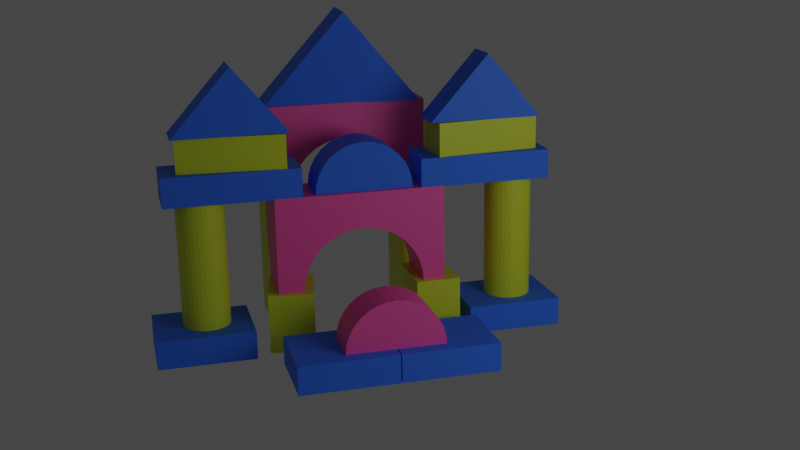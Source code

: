 # Source: 191524026_blender_gapura.blend  (saved by Blender 2.93.20; exported with 4.5.12 LTS)
import bpy
from mathutils import Matrix  # noqa: F401  (used for matrix-valued properties, if any)

bpy.ops.wm.read_factory_settings(use_empty=True)
scene = bpy.context.scene
scene.name = 'Scene'

# ---- collections
col_collection = bpy.data.collections.new('Collection'); scene.collection.children.link(col_collection)

# ---- materials (node trees are filled in below, after node groups)
mat_pinkies = bpy.data.materials.new('Pinkies')
mat_pinkies.use_transparent_shadow = False
mat_light_blue = bpy.data.materials.new('Light Blue')
mat_light_blue.use_transparent_shadow = False
mat_yellows = bpy.data.materials.new('Yellows')
mat_yellows.use_transparent_shadow = False
mat_pinkies_001 = bpy.data.materials.new('Pinkies.001')
mat_pinkies_001.use_transparent_shadow = False
mat_light_blue_001 = bpy.data.materials.new('Light Blue.001')
mat_light_blue_001.use_transparent_shadow = False
mat_light_blue_002 = bpy.data.materials.new('Light Blue.002')
mat_light_blue_002.use_transparent_shadow = False

# ---- material node trees
mat_pinkies.use_nodes = True; mat_pinkies.node_tree.nodes.clear()
_N = mat_pinkies.node_tree.nodes; _L = mat_pinkies.node_tree.links
n0 = _N.new('ShaderNodeBsdfPrincipled'); n0.name = 'Principled BSDF'; n0.location = (10, 300)
n0.distribution = 'GGX'
n0.subsurface_method = 'BURLEY'
n0.inputs[0].default_value = (1.0, 0.1064, 0.4402, 1.0)
n0.inputs[3].default_value = 1.45
n0.inputs[27].default_value = (0.0, 0.0, 0.0, 1.0)
n0.inputs[28].default_value = 1.0
n1 = _N.new('ShaderNodeOutputMaterial'); n1.name = 'Material Output'; n1.location = (300, 300)
_L.new(n0.outputs[0], n1.inputs[0])
n1.is_active_output = True
mat_light_blue.use_nodes = True; mat_light_blue.node_tree.nodes.clear()
_N = mat_light_blue.node_tree.nodes; _L = mat_light_blue.node_tree.links
n0 = _N.new('ShaderNodeBsdfPrincipled'); n0.name = 'Principled BSDF'; n0.location = (10, 300)
n0.distribution = 'GGX'
n0.subsurface_method = 'BURLEY'
n0.inputs[0].default_value = (0.03451, 0.192, 1.0, 1.0)
n0.inputs[2].default_value = 0.7279
n0.inputs[3].default_value = 1.45
n0.inputs[19].default_value = 0.06801
n0.inputs[20].default_value = 0.1844
n0.inputs[27].default_value = (0.0, 0.0, 0.0, 1.0)
n0.inputs[28].default_value = 1.0
n1 = _N.new('ShaderNodeOutputMaterial'); n1.name = 'Material Output'; n1.location = (300, 300)
_L.new(n0.outputs[0], n1.inputs[0])
n1.is_active_output = True
mat_yellows.use_nodes = True; mat_yellows.node_tree.nodes.clear()
_N = mat_yellows.node_tree.nodes; _L = mat_yellows.node_tree.links
n0 = _N.new('ShaderNodeBsdfPrincipled'); n0.name = 'Principled BSDF'; n0.location = (10, 300)
n0.distribution = 'GGX'
n0.subsurface_method = 'BURLEY'
n0.inputs[0].default_value = (0.6821, 0.8, 0.02927, 1.0)
n0.inputs[3].default_value = 1.45
n0.inputs[27].default_value = (0.0, 0.0, 0.0, 1.0)
n0.inputs[28].default_value = 1.0
n1 = _N.new('ShaderNodeOutputMaterial'); n1.name = 'Material Output'; n1.location = (300, 300)
_L.new(n0.outputs[0], n1.inputs[0])
n1.is_active_output = True
mat_pinkies_001.use_nodes = True; mat_pinkies_001.node_tree.nodes.clear()
_N = mat_pinkies_001.node_tree.nodes; _L = mat_pinkies_001.node_tree.links
n0 = _N.new('ShaderNodeBsdfPrincipled'); n0.name = 'Principled BSDF'; n0.location = (10, 300)
n0.distribution = 'GGX'
n0.subsurface_method = 'BURLEY'
n0.inputs[0].default_value = (1.0, 0.1064, 0.4402, 1.0)
n0.inputs[3].default_value = 1.45
n0.inputs[27].default_value = (0.0, 0.0, 0.0, 1.0)
n0.inputs[28].default_value = 1.0
n1 = _N.new('ShaderNodeOutputMaterial'); n1.name = 'Material Output'; n1.location = (300, 300)
_L.new(n0.outputs[0], n1.inputs[0])
n1.is_active_output = True
mat_light_blue_001.use_nodes = True; mat_light_blue_001.node_tree.nodes.clear()
_N = mat_light_blue_001.node_tree.nodes; _L = mat_light_blue_001.node_tree.links
n0 = _N.new('ShaderNodeBsdfPrincipled'); n0.name = 'Principled BSDF'; n0.location = (10, 300)
n0.distribution = 'GGX'
n0.subsurface_method = 'BURLEY'
n0.inputs[0].default_value = (0.03451, 0.192, 1.0, 1.0)
n0.inputs[2].default_value = 0.7279
n0.inputs[3].default_value = 1.45
n0.inputs[19].default_value = 0.06801
n0.inputs[20].default_value = 0.1844
n0.inputs[27].default_value = (0.0, 0.0, 0.0, 1.0)
n0.inputs[28].default_value = 1.0
n1 = _N.new('ShaderNodeOutputMaterial'); n1.name = 'Material Output'; n1.location = (300, 300)
_L.new(n0.outputs[0], n1.inputs[0])
n1.is_active_output = True
mat_light_blue_002.use_nodes = True; mat_light_blue_002.node_tree.nodes.clear()
_N = mat_light_blue_002.node_tree.nodes; _L = mat_light_blue_002.node_tree.links
n0 = _N.new('ShaderNodeBsdfPrincipled'); n0.name = 'Principled BSDF'; n0.location = (10, 300)
n0.distribution = 'GGX'
n0.subsurface_method = 'BURLEY'
n0.inputs[0].default_value = (0.03451, 0.192, 1.0, 1.0)
n0.inputs[2].default_value = 0.7279
n0.inputs[3].default_value = 1.45
n0.inputs[19].default_value = 0.06801
n0.inputs[20].default_value = 0.1844
n0.inputs[27].default_value = (0.0, 0.0, 0.0, 1.0)
n0.inputs[28].default_value = 1.0
n1 = _N.new('ShaderNodeOutputMaterial'); n1.name = 'Material Output'; n1.location = (300, 300)
_L.new(n0.outputs[0], n1.inputs[0])
n1.is_active_output = True

# ---- world
world_world = bpy.data.worlds.new('World'); scene.world = world_world
world_world.use_nodes = True; world_world.node_tree.nodes.clear()
_N = world_world.node_tree.nodes; _L = world_world.node_tree.links
n0 = _N.new('ShaderNodeOutputWorld'); n0.name = 'World Output'; n0.location = (300, 300)
n1 = _N.new('ShaderNodeBackground'); n1.name = 'Background'; n1.location = (10, 300)
n1.inputs[0].default_value = (0.05088, 0.05088, 0.05088, 1.0)
_L.new(n1.outputs[0], n0.inputs[0])
n0.is_active_output = True
world_world.color = (0.05088, 0.05088, 0.05088)
world_world.use_sun_shadow = False
world_world.sun_shadow_jitter_overblur = 0.0

# ---- cameras
cam_camera = bpy.data.cameras.new('Camera')
cam_camera.clip_end = 100.0
cam_camera.lens = 50.0
cam_camera.ortho_scale = 7.314

# ---- lights
light_light = bpy.data.lights.new('Light', 'POINT')
light_light.transmission_factor = 0.0
light_light.energy = 1000.0
light_light.shadow_soft_size = 3.71
light_light.shadow_maximum_resolution = 0.006
light_light.use_absolute_resolution = True

# ---- meshes
me_cube_008 = bpy.data.meshes.new('Cube.008')
me_cube_008.from_pydata([(-0.646, -2.016, -1.155), (-0.646, -2.016, 1.155), (-0.646, 2.016, -1.155), (-0.646, 2.016, 1.155), (0.646, -2.016, -1.155), (0.646, -2.016, 1.155), (0.646, 2.016, -1.155), (0.646, 2.016, 1.155), (-0.646, -1.301, -0.6006), (-0.646, -0.9851, -0.1285), (-0.646, -1.166, -0.349), (-0.646, -0.5129, 0.1871), (-0.646, 0.04412, 0.2979), (-0.646, 0.3281, 0.2699), (-0.646, -0.2398, 0.2699), (-0.646, -0.7645, 0.05256), (-0.646, -1.383, -0.8737), (-0.646, -1.411, -1.155), (-0.646, 0.8527, 0.05256), (-0.646, 0.6011, 0.1871), (-0.646, 1.254, -0.349), (-0.646, 1.472, -0.8737), (-0.646, 1.499, -1.155), (-0.646, 1.389, -0.6006), (-0.646, 1.073, -0.1285), (0.646, -0.2398, 0.2699), (0.646, 0.3281, 0.2699), (0.646, 0.04412, 0.2979), (0.646, 1.073, -0.1285), (0.646, 0.8527, 0.05256), (0.646, 1.389, -0.6006), (0.646, 1.254, -0.349), (0.646, 0.6011, 0.1871), (0.646, -1.411, -1.155), (0.646, -1.383, -0.8737), (0.646, -1.301, -0.6006), (0.646, -1.166, -0.349), (0.646, -0.9851, -0.1285), (0.646, -0.5129, 0.1871), (0.646, -0.7645, 0.05256), (0.646, 1.499, -1.155), (0.646, 1.472, -0.8737)], [], [(0, 1, 3, 2, 22, 21, 23, 20, 24, 18, 19, 13, 12, 14, 11, 15, 9, 10, 8, 16, 17), (2, 3, 7, 6), (40, 6, 7, 5, 4, 33, 34, 35, 36, 37, 39, 38, 25, 27, 26, 32, 29, 28, 31, 30, 41), (4, 5, 1, 0), (4, 0, 17, 33), (22, 2, 6, 40), (7, 3, 1, 5), (40, 41, 21, 22), (23, 21, 41, 30), (20, 23, 30, 31), (24, 20, 31, 28), (24, 28, 29, 18), (18, 29, 32, 19), (19, 32, 26, 13), (13, 26, 27, 12), (12, 27, 25, 14), (11, 14, 25, 38), (11, 38, 39, 15), (15, 39, 37, 9), (9, 37, 36, 10), (10, 36, 35, 8), (8, 35, 34, 16), (17, 16, 34, 33)])
_uv = me_cube_008.uv_layers.new(name='UVMap')
_uv.uv.foreach_set('vector', [0.375, 0.0, 0.625, 0.0, 0.625, 0.25, 0.375, 0.25, 0.375, 0.218, 0.4054, 0.2163, 0.435, 0.2111, 0.4622, 0.2028, 0.4861, 0.1916, 0.5057, 0.1779, 0.5202, 0.1623, 0.5292, 0.1453, 0.5322, 0.1277, 0.5292, 0.1101, 0.5202, 0.0932, 0.5057, 0.07759, 0.4861, 0.06392, 0.4622, 0.05269, 0.435, 0.04435, 0.4054, 0.03922, 0.375, 0.0375, 0.375, 0.25, 0.625, 0.25, 0.625, 0.5, 0.375, 0.5, 0.375, 0.532, 0.375, 0.5, 0.625, 0.5, 0.625, 0.75, 0.375, 0.75, 0.375, 0.7125, 0.4054, 0.7108, 0.435, 0.7056, 0.4622, 0.6973, 0.4861, 0.6861, 0.5057, 0.6724, 0.5202, 0.6568, 0.5292, 0.6399, 0.5322, 0.6223, 0.5292, 0.6047, 0.5202, 0.5877, 0.5057, 0.5721, 0.4861, 0.5584, 0.4622, 0.5472, 0.435, 0.5389, 0.4054, 0.5337, 0.375, 0.75, 0.625, 0.75, 0.625, 1.0, 0.375, 1.0, 0.375, 0.75, 0.125, 0.75, 0.125, 0.7125, 0.375, 0.7125, 0.125, 0.532, 0.125, 0.5, 0.375, 0.5, 0.375, 0.532, 0.625, 0.5, 0.875, 0.5, 0.875, 0.75, 0.625, 0.75, 0.7497, 0.5482, 0.7188, 0.5482, 0.7188, 0.5935, 0.7497, 0.5935, 0.6875, 0.5935, 0.7188, 0.5935, 0.7188, 0.5482, 0.6875, 0.5482, 0.6562, 0.5935, 0.6875, 0.5935, 0.6875, 0.5482, 0.6562, 0.5482, 0.625, 0.5935, 0.6562, 0.5935, 0.6562, 0.5482, 0.625, 0.5482, 0.625, 0.5935, 0.625, 0.5482, 0.5938, 0.5482, 0.5938, 0.5935, 0.5938, 0.5935, 0.5938, 0.5482, 0.5625, 0.5482, 0.5625, 0.5935, 0.5625, 0.5935, 0.5625, 0.5482, 0.5312, 0.5482, 0.5312, 0.5935, 0.5312, 0.5935, 0.5312, 0.5482, 0.5, 0.5482, 0.5, 0.5935, 0.5, 0.5935, 0.5, 0.5482, 0.4688, 0.5482, 0.4688, 0.5935, 0.4375, 0.5935, 0.4687, 0.5935, 0.4688, 0.5482, 0.4375, 0.5482, 0.4375, 0.5935, 0.4375, 0.5482, 0.4062, 0.5482, 0.4062, 0.5935, 0.4062, 0.5935, 0.4062, 0.5482, 0.375, 0.5482, 0.375, 0.5935, 0.375, 0.5935, 0.375, 0.5482, 0.3438, 0.5482, 0.3438, 0.5935, 0.3438, 0.5935, 0.3438, 0.5482, 0.3125, 0.5482, 0.3125, 0.5935, 0.3125, 0.5935, 0.3125, 0.5482, 0.2812, 0.5482, 0.2812, 0.5935, 0.2503, 0.5935, 0.2812, 0.5935, 0.2812, 0.5482, 0.2503, 0.5482])
me_cube_008.materials.append(mat_pinkies)
me_cube_008.use_remesh_fix_poles = True
me_cube_008.use_remesh_preserve_attributes = False
me_cube_008.update()
me_cube_010 = bpy.data.meshes.new('Cube.010')
me_cube_010.from_pydata([(-0.6785, -1.924, -1.007), (-0.6785, 0.07584, 1.007), (-0.6785, 1.924, -1.007), (0.6785, -1.924, -1.007), (0.6785, 0.07584, 1.007), (0.6785, 1.924, -1.007)], [], [(0, 1, 2), (5, 4, 3), (3, 4, 1, 0), (2, 5, 3, 0), (1, 4, 5, 2)])
_uv = me_cube_010.uv_layers.new(name='UVMap')
_uv.uv.foreach_set('vector', [0.375, 0.0, 0.625, 0.0, 0.375, 0.25, 0.375, 0.5, 0.625, 0.75, 0.375, 0.75, 0.375, 0.75, 0.625, 0.75, 0.625, 1.0, 0.375, 1.0, 0.125, 0.5, 0.375, 0.5, 0.375, 0.75, 0.125, 0.75, 0.875, 0.75, 0.625, 0.75, 0.375, 0.5, 0.375, 0.25])
me_cube_010.materials.append(mat_light_blue)
me_cube_010.use_remesh_fix_poles = True
me_cube_010.use_remesh_preserve_attributes = False
me_cube_010.update()
me_cube = bpy.data.meshes.new('Cube')
me_cube.from_pydata([(-0.9182, -1.273, -0.3389), (-0.9182, -1.273, 0.3389), (-0.9182, 1.273, -0.3389), (-0.9182, 1.273, 0.3389), (0.9182, -1.273, -0.3389), (0.9182, -1.273, 0.3389), (0.9182, 1.273, -0.3389), (0.9182, 1.273, 0.3389)], [], [(0, 1, 3, 2), (2, 3, 7, 6), (6, 7, 5, 4), (4, 5, 1, 0), (2, 6, 4, 0), (7, 3, 1, 5)])
_uv = me_cube.uv_layers.new(name='UVMap')
_uv.uv.foreach_set('vector', [0.375, 0.0, 0.625, 0.0, 0.625, 0.25, 0.375, 0.25, 0.375, 0.25, 0.625, 0.25, 0.625, 0.5, 0.375, 0.5, 0.375, 0.5, 0.625, 0.5, 0.625, 0.75, 0.375, 0.75, 0.375, 0.75, 0.625, 0.75, 0.625, 1.0, 0.375, 1.0, 0.125, 0.5, 0.375, 0.5, 0.375, 0.75, 0.125, 0.75, 0.625, 0.5, 0.875, 0.5, 0.875, 0.75, 0.625, 0.75])
me_cube.materials.append(mat_light_blue)
me_cube.use_remesh_fix_poles = True
me_cube.use_remesh_preserve_attributes = False
me_cube.update()
me_cylinder = bpy.data.meshes.new('Cylinder')
me_cylinder.from_pydata([(0.0, 0.5652, -1.522), (0.0, 0.5652, 1.522), (0.1103, 0.5544, -1.522), (0.1103, 0.5544, 1.522), (0.2163, 0.5222, -1.522), (0.2163, 0.5222, 1.522), (0.314, 0.47, -1.522), (0.314, 0.47, 1.522), (0.3997, 0.3997, -1.522), (0.3997, 0.3997, 1.522), (0.47, 0.314, -1.522), (0.47, 0.314, 1.522), (0.5222, 0.2163, -1.522), (0.5222, 0.2163, 1.522), (0.5544, 0.1103, -1.522), (0.5544, 0.1103, 1.522), (0.5652, -2.471e-08, -1.522), (0.5652, -2.471e-08, 1.522), (0.5544, -0.1103, -1.522), (0.5544, -0.1103, 1.522), (0.5222, -0.2163, -1.522), (0.5222, -0.2163, 1.522), (0.47, -0.314, -1.522), (0.47, -0.314, 1.522), (0.3997, -0.3997, -1.522), (0.3997, -0.3997, 1.522), (0.314, -0.47, -1.522), (0.314, -0.47, 1.522), (0.2163, -0.5222, -1.522), (0.2163, -0.5222, 1.522), (0.1103, -0.5544, -1.522), (0.1103, -0.5544, 1.522), (-4.941e-08, -0.5652, -1.522), (-4.941e-08, -0.5652, 1.522), (-0.1103, -0.5544, -1.522), (-0.1103, -0.5544, 1.522), (-0.2163, -0.5222, -1.522), (-0.2163, -0.5222, 1.522), (-0.314, -0.47, -1.522), (-0.314, -0.47, 1.522), (-0.3997, -0.3997, -1.522), (-0.3997, -0.3997, 1.522), (-0.47, -0.314, -1.522), (-0.47, -0.314, 1.522), (-0.5222, -0.2163, -1.522), (-0.5222, -0.2163, 1.522), (-0.5544, -0.1103, -1.522), (-0.5544, -0.1103, 1.522), (-0.5652, 6.74e-09, -1.522), (-0.5652, 6.74e-09, 1.522), (-0.5544, 0.1103, -1.522), (-0.5544, 0.1103, 1.522), (-0.5222, 0.2163, -1.522), (-0.5222, 0.2163, 1.522), (-0.47, 0.314, -1.522), (-0.47, 0.314, 1.522), (-0.3997, 0.3997, -1.522), (-0.3997, 0.3997, 1.522), (-0.314, 0.47, -1.522), (-0.314, 0.47, 1.522), (-0.2163, 0.5222, -1.522), (-0.2163, 0.5222, 1.522), (-0.1103, 0.5544, -1.522), (-0.1103, 0.5544, 1.522)], [], [(0, 1, 3, 2), (2, 3, 5, 4), (4, 5, 7, 6), (6, 7, 9, 8), (8, 9, 11, 10), (10, 11, 13, 12), (12, 13, 15, 14), (14, 15, 17, 16), (16, 17, 19, 18), (18, 19, 21, 20), (20, 21, 23, 22), (22, 23, 25, 24), (24, 25, 27, 26), (26, 27, 29, 28), (28, 29, 31, 30), (30, 31, 33, 32), (32, 33, 35, 34), (34, 35, 37, 36), (36, 37, 39, 38), (38, 39, 41, 40), (40, 41, 43, 42), (42, 43, 45, 44), (44, 45, 47, 46), (46, 47, 49, 48), (48, 49, 51, 50), (50, 51, 53, 52), (52, 53, 55, 54), (54, 55, 57, 56), (56, 57, 59, 58), (58, 59, 61, 60), (3, 1, 63, 61, 59, 57, 55, 53, 51, 49, 47, 45, 43, 41, 39, 37, 35, 33, 31, 29, 27, 25, 23, 21, 19, 17, 15, 13, 11, 9, 7, 5), (60, 61, 63, 62), (62, 63, 1, 0), (0, 2, 4, 6, 8, 10, 12, 14, 16, 18, 20, 22, 24, 26, 28, 30, 32, 34, 36, 38, 40, 42, 44, 46, 48, 50, 52, 54, 56, 58, 60, 62)])
_uv = me_cylinder.uv_layers.new(name='UVMap')
_uv.uv.foreach_set('vector', [1.0, 0.5, 1.0, 1.0, 0.9688, 1.0, 0.9688, 0.5, 0.9688, 0.5, 0.9688, 1.0, 0.9375, 1.0, 0.9375, 0.5, 0.9375, 0.5, 0.9375, 1.0, 0.9062, 1.0, 0.9062, 0.5, 0.9062, 0.5, 0.9062, 1.0, 0.875, 1.0, 0.875, 0.5, 0.875, 0.5, 0.875, 1.0, 0.8438, 1.0, 0.8438, 0.5, 0.8438, 0.5, 0.8438, 1.0, 0.8125, 1.0, 0.8125, 0.5, 0.8125, 0.5, 0.8125, 1.0, 0.7812, 1.0, 0.7812, 0.5, 0.7812, 0.5, 0.7812, 1.0, 0.75, 1.0, 0.75, 0.5, 0.75, 0.5, 0.75, 1.0, 0.7188, 1.0, 0.7188, 0.5, 0.7188, 0.5, 0.7188, 1.0, 0.6875, 1.0, 0.6875, 0.5, 0.6875, 0.5, 0.6875, 1.0, 0.6562, 1.0, 0.6562, 0.5, 0.6562, 0.5, 0.6562, 1.0, 0.625, 1.0, 0.625, 0.5, 0.625, 0.5, 0.625, 1.0, 0.5938, 1.0, 0.5938, 0.5, 0.5938, 0.5, 0.5938, 1.0, 0.5625, 1.0, 0.5625, 0.5, 0.5625, 0.5, 0.5625, 1.0, 0.5312, 1.0, 0.5312, 0.5, 0.5312, 0.5, 0.5312, 1.0, 0.5, 1.0, 0.5, 0.5, 0.5, 0.5, 0.5, 1.0, 0.4688, 1.0, 0.4688, 0.5, 0.4688, 0.5, 0.4688, 1.0, 0.4375, 1.0, 0.4375, 0.5, 0.4375, 0.5, 0.4375, 1.0, 0.4062, 1.0, 0.4062, 0.5, 0.4062, 0.5, 0.4062, 1.0, 0.375, 1.0, 0.375, 0.5, 0.375, 0.5, 0.375, 1.0, 0.3438, 1.0, 0.3438, 0.5, 0.3438, 0.5, 0.3438, 1.0, 0.3125, 1.0, 0.3125, 0.5, 0.3125, 0.5, 0.3125, 1.0, 0.2812, 1.0, 0.2812, 0.5, 0.2812, 0.5, 0.2812, 1.0, 0.25, 1.0, 0.25, 0.5, 0.25, 0.5, 0.25, 1.0, 0.2188, 1.0, 0.2188, 0.5, 0.2188, 0.5, 0.2188, 1.0, 0.1875, 1.0, 0.1875, 0.5, 0.1875, 0.5, 0.1875, 1.0, 0.1562, 1.0, 0.1562, 0.5, 0.1562, 0.5, 0.1562, 1.0, 0.125, 1.0, 0.125, 0.5, 0.125, 0.5, 0.125, 1.0, 0.09375, 1.0, 0.09375, 0.5, 0.09375, 0.5, 0.09375, 1.0, 0.0625, 1.0, 0.0625, 0.5, 0.2968, 0.4854, 0.25, 0.49, 0.2032, 0.4854, 0.1582, 0.4717, 0.1167, 0.4496, 0.08029, 0.4197, 0.05045, 0.3833, 0.02827, 0.3418, 0.01461, 0.2968, 0.01, 0.25, 0.01461, 0.2032, 0.02827, 0.1582, 0.05045, 0.1167, 0.08029, 0.08029, 0.1167, 0.05045, 0.1582, 0.02827, 0.2032, 0.01461, 0.25, 0.01, 0.2968, 0.01461, 0.3418, 0.02827, 0.3833, 0.05045, 0.4197, 0.08029, 0.4496, 0.1167, 0.4717, 0.1582, 0.4854, 0.2032, 0.49, 0.25, 0.4854, 0.2968, 0.4717, 0.3418, 0.4496, 0.3833, 0.4197, 0.4197, 0.3833, 0.4496, 0.3418, 0.4717, 0.0625, 0.5, 0.0625, 1.0, 0.03125, 1.0, 0.03125, 0.5, 0.03125, 0.5, 0.03125, 1.0, 0.0, 1.0, 0.0, 0.5, 0.75, 0.49, 0.7968, 0.4854, 0.8418, 0.4717, 0.8833, 0.4496, 0.9197, 0.4197, 0.9496, 0.3833, 0.9717, 0.3418, 0.9854, 0.2968, 0.99, 0.25, 0.9854, 0.2032, 0.9717, 0.1582, 0.9496, 0.1167, 0.9197, 0.08029, 0.8833, 0.05045, 0.8418, 0.02827, 0.7968, 0.01461, 0.75, 0.01, 0.7032, 0.01461, 0.6582, 0.02827, 0.6167, 0.05045, 0.5803, 0.08029, 0.5504, 0.1167, 0.5283, 0.1582, 0.5146, 0.2032, 0.51, 0.25, 0.5146, 0.2968, 0.5283, 0.3418, 0.5504, 0.3833, 0.5803, 0.4197, 0.6167, 0.4496, 0.6582, 0.4717, 0.7032, 0.4854])
me_cylinder.materials.append(mat_yellows)
me_cylinder.use_remesh_fix_poles = True
me_cylinder.use_remesh_preserve_attributes = False
me_cylinder.update()
me_cube_001 = bpy.data.meshes.new('Cube.001')
me_cube_001.from_pydata([(-0.6308, -1.59, -0.2424), (-0.6308, -1.59, 0.2424), (-0.6308, 1.59, -0.2424), (-0.6308, 1.59, 0.2424), (0.6308, -1.59, -0.2424), (0.6308, -1.59, 0.2424), (0.6308, 1.59, -0.2424), (0.6308, 1.59, 0.2424)], [], [(0, 1, 3, 2), (2, 3, 7, 6), (6, 7, 5, 4), (4, 5, 1, 0), (2, 6, 4, 0), (7, 3, 1, 5)])
_uv = me_cube_001.uv_layers.new(name='UVMap')
_uv.uv.foreach_set('vector', [0.375, 0.0, 0.625, 0.0, 0.625, 0.25, 0.375, 0.25, 0.375, 0.25, 0.625, 0.25, 0.625, 0.5, 0.375, 0.5, 0.375, 0.5, 0.625, 0.5, 0.625, 0.75, 0.375, 0.75, 0.375, 0.75, 0.625, 0.75, 0.625, 1.0, 0.375, 1.0, 0.125, 0.5, 0.375, 0.5, 0.375, 0.75, 0.125, 0.75, 0.625, 0.5, 0.875, 0.5, 0.875, 0.75, 0.625, 0.75])
me_cube_001.materials.append(mat_light_blue)
me_cube_001.use_remesh_fix_poles = True
me_cube_001.use_remesh_preserve_attributes = False
me_cube_001.update()
me_cube_002 = bpy.data.meshes.new('Cube.002')
me_cube_002.from_pydata([(-0.646, -2.016, -1.155), (-0.646, -2.016, 1.155), (-0.646, 2.016, -1.155), (-0.646, 2.016, 1.155), (0.646, -2.016, -1.155), (0.646, -2.016, 1.155), (0.646, 2.016, -1.155), (0.646, 2.016, 1.155), (-0.646, -1.301, -0.6006), (-0.646, -0.9851, -0.1285), (-0.646, -1.166, -0.349), (-0.646, -0.5129, 0.1871), (-0.646, 0.04412, 0.2979), (-0.646, 0.3281, 0.2699), (-0.646, -0.2398, 0.2699), (-0.646, -0.7645, 0.05256), (-0.646, -1.383, -0.8737), (-0.646, -1.411, -1.155), (-0.646, 0.8527, 0.05256), (-0.646, 0.6011, 0.1871), (-0.646, 1.254, -0.349), (-0.646, 1.472, -0.8737), (-0.646, 1.499, -1.155), (-0.646, 1.389, -0.6006), (-0.646, 1.073, -0.1285), (0.646, -0.2398, 0.2699), (0.646, 0.3281, 0.2699), (0.646, 0.04412, 0.2979), (0.646, 1.073, -0.1285), (0.646, 0.8527, 0.05256), (0.646, 1.389, -0.6006), (0.646, 1.254, -0.349), (0.646, 0.6011, 0.1871), (0.646, -1.411, -1.155), (0.646, -1.383, -0.8737), (0.646, -1.301, -0.6006), (0.646, -1.166, -0.349), (0.646, -0.9851, -0.1285), (0.646, -0.5129, 0.1871), (0.646, -0.7645, 0.05256), (0.646, 1.499, -1.155), (0.646, 1.472, -0.8737)], [], [(0, 1, 3, 2, 22, 21, 23, 20, 24, 18, 19, 13, 12, 14, 11, 15, 9, 10, 8, 16, 17), (2, 3, 7, 6), (40, 6, 7, 5, 4, 33, 34, 35, 36, 37, 39, 38, 25, 27, 26, 32, 29, 28, 31, 30, 41), (4, 5, 1, 0), (4, 0, 17, 33), (22, 2, 6, 40), (7, 3, 1, 5), (40, 41, 21, 22), (23, 21, 41, 30), (20, 23, 30, 31), (24, 20, 31, 28), (24, 28, 29, 18), (18, 29, 32, 19), (19, 32, 26, 13), (13, 26, 27, 12), (12, 27, 25, 14), (11, 14, 25, 38), (11, 38, 39, 15), (15, 39, 37, 9), (9, 37, 36, 10), (10, 36, 35, 8), (8, 35, 34, 16), (17, 16, 34, 33)])
_uv = me_cube_002.uv_layers.new(name='UVMap')
_uv.uv.foreach_set('vector', [0.375, 0.0, 0.625, 0.0, 0.625, 0.25, 0.375, 0.25, 0.375, 0.218, 0.4054, 0.2163, 0.435, 0.2111, 0.4622, 0.2028, 0.4861, 0.1916, 0.5057, 0.1779, 0.5202, 0.1623, 0.5292, 0.1453, 0.5322, 0.1277, 0.5292, 0.1101, 0.5202, 0.0932, 0.5057, 0.07759, 0.4861, 0.06392, 0.4622, 0.05269, 0.435, 0.04435, 0.4054, 0.03922, 0.375, 0.0375, 0.375, 0.25, 0.625, 0.25, 0.625, 0.5, 0.375, 0.5, 0.375, 0.532, 0.375, 0.5, 0.625, 0.5, 0.625, 0.75, 0.375, 0.75, 0.375, 0.7125, 0.4054, 0.7108, 0.435, 0.7056, 0.4622, 0.6973, 0.4861, 0.6861, 0.5057, 0.6724, 0.5202, 0.6568, 0.5292, 0.6399, 0.5322, 0.6223, 0.5292, 0.6047, 0.5202, 0.5877, 0.5057, 0.5721, 0.4861, 0.5584, 0.4622, 0.5472, 0.435, 0.5389, 0.4054, 0.5337, 0.375, 0.75, 0.625, 0.75, 0.625, 1.0, 0.375, 1.0, 0.375, 0.75, 0.125, 0.75, 0.125, 0.7125, 0.375, 0.7125, 0.125, 0.532, 0.125, 0.5, 0.375, 0.5, 0.375, 0.532, 0.625, 0.5, 0.875, 0.5, 0.875, 0.75, 0.625, 0.75, 0.7497, 0.5482, 0.7188, 0.5482, 0.7188, 0.5935, 0.7497, 0.5935, 0.6875, 0.5935, 0.7188, 0.5935, 0.7188, 0.5482, 0.6875, 0.5482, 0.6562, 0.5935, 0.6875, 0.5935, 0.6875, 0.5482, 0.6562, 0.5482, 0.625, 0.5935, 0.6562, 0.5935, 0.6562, 0.5482, 0.625, 0.5482, 0.625, 0.5935, 0.625, 0.5482, 0.5938, 0.5482, 0.5938, 0.5935, 0.5938, 0.5935, 0.5938, 0.5482, 0.5625, 0.5482, 0.5625, 0.5935, 0.5625, 0.5935, 0.5625, 0.5482, 0.5312, 0.5482, 0.5312, 0.5935, 0.5312, 0.5935, 0.5312, 0.5482, 0.5, 0.5482, 0.5, 0.5935, 0.5, 0.5935, 0.5, 0.5482, 0.4688, 0.5482, 0.4688, 0.5935, 0.4375, 0.5935, 0.4687, 0.5935, 0.4688, 0.5482, 0.4375, 0.5482, 0.4375, 0.5935, 0.4375, 0.5482, 0.4062, 0.5482, 0.4062, 0.5935, 0.4062, 0.5935, 0.4062, 0.5482, 0.375, 0.5482, 0.375, 0.5935, 0.375, 0.5935, 0.375, 0.5482, 0.3438, 0.5482, 0.3438, 0.5935, 0.3438, 0.5935, 0.3438, 0.5482, 0.3125, 0.5482, 0.3125, 0.5935, 0.3125, 0.5935, 0.3125, 0.5482, 0.2812, 0.5482, 0.2812, 0.5935, 0.2503, 0.5935, 0.2812, 0.5935, 0.2812, 0.5482, 0.2503, 0.5482])
me_cube_002.materials.append(mat_pinkies_001)
me_cube_002.use_remesh_fix_poles = True
me_cube_002.use_remesh_preserve_attributes = False
me_cube_002.update()
me_cube_003 = bpy.data.meshes.new('Cube.003')
me_cube_003.from_pydata([(-0.951, -0.4878, -0.628), (-0.951, -0.4878, 0.628), (-0.951, 0.4878, -0.628), (-0.951, 0.4878, 0.628), (0.951, -0.4878, -0.628), (0.951, -0.4878, 0.628), (0.951, 0.4878, -0.628), (0.951, 0.4878, 0.628)], [], [(0, 1, 3, 2), (2, 3, 7, 6), (6, 7, 5, 4), (4, 5, 1, 0), (2, 6, 4, 0), (7, 3, 1, 5)])
_uv = me_cube_003.uv_layers.new(name='UVMap')
_uv.uv.foreach_set('vector', [0.375, 0.0, 0.625, 0.0, 0.625, 0.25, 0.375, 0.25, 0.375, 0.25, 0.625, 0.25, 0.625, 0.5, 0.375, 0.5, 0.375, 0.5, 0.625, 0.5, 0.625, 0.75, 0.375, 0.75, 0.375, 0.75, 0.625, 0.75, 0.625, 1.0, 0.375, 1.0, 0.125, 0.5, 0.375, 0.5, 0.375, 0.75, 0.125, 0.75, 0.625, 0.5, 0.875, 0.5, 0.875, 0.75, 0.625, 0.75])
me_cube_003.materials.append(mat_yellows)
me_cube_003.use_remesh_fix_poles = True
me_cube_003.use_remesh_preserve_attributes = False
me_cube_003.update()
me_cube_004 = bpy.data.meshes.new('Cube.004')
me_cube_004.from_pydata([(-0.951, -0.4878, -0.628), (-0.951, -0.4878, 0.628), (-0.951, 0.4878, -0.628), (-0.951, 0.4878, 0.628), (0.951, -0.4878, -0.628), (0.951, -0.4878, 0.628), (0.951, 0.4878, -0.628), (0.951, 0.4878, 0.628)], [], [(0, 1, 3, 2), (2, 3, 7, 6), (6, 7, 5, 4), (4, 5, 1, 0), (2, 6, 4, 0), (7, 3, 1, 5)])
_uv = me_cube_004.uv_layers.new(name='UVMap')
_uv.uv.foreach_set('vector', [0.375, 0.0, 0.625, 0.0, 0.625, 0.25, 0.375, 0.25, 0.375, 0.25, 0.625, 0.25, 0.625, 0.5, 0.375, 0.5, 0.375, 0.5, 0.625, 0.5, 0.625, 0.75, 0.375, 0.75, 0.375, 0.75, 0.625, 0.75, 0.625, 1.0, 0.375, 1.0, 0.125, 0.5, 0.375, 0.5, 0.375, 0.75, 0.125, 0.75, 0.625, 0.5, 0.875, 0.5, 0.875, 0.75, 0.625, 0.75])
me_cube_004.materials.append(mat_yellows)
me_cube_004.use_remesh_fix_poles = True
me_cube_004.use_remesh_preserve_attributes = False
me_cube_004.update()
me_cube_005 = bpy.data.meshes.new('Cube.005')
me_cube_005.from_pydata([(-0.9182, -1.273, -0.3389), (-0.9182, -1.273, 0.3389), (-0.9182, 1.273, -0.3389), (-0.9182, 1.273, 0.3389), (0.9182, -1.273, -0.3389), (0.9182, -1.273, 0.3389), (0.9182, 1.273, -0.3389), (0.9182, 1.273, 0.3389)], [], [(0, 1, 3, 2), (2, 3, 7, 6), (6, 7, 5, 4), (4, 5, 1, 0), (2, 6, 4, 0), (7, 3, 1, 5)])
_uv = me_cube_005.uv_layers.new(name='UVMap')
_uv.uv.foreach_set('vector', [0.375, 0.0, 0.625, 0.0, 0.625, 0.25, 0.375, 0.25, 0.375, 0.25, 0.625, 0.25, 0.625, 0.5, 0.375, 0.5, 0.375, 0.5, 0.625, 0.5, 0.625, 0.75, 0.375, 0.75, 0.375, 0.75, 0.625, 0.75, 0.625, 1.0, 0.375, 1.0, 0.125, 0.5, 0.375, 0.5, 0.375, 0.75, 0.125, 0.75, 0.625, 0.5, 0.875, 0.5, 0.875, 0.75, 0.625, 0.75])
me_cube_005.materials.append(mat_light_blue)
me_cube_005.use_remesh_fix_poles = True
me_cube_005.use_remesh_preserve_attributes = False
me_cube_005.update()
me_cylinder_001 = bpy.data.meshes.new('Cylinder.001')
me_cylinder_001.from_pydata([(0.0, 0.5652, -1.522), (0.0, 0.5652, 1.522), (0.1103, 0.5544, -1.522), (0.1103, 0.5544, 1.522), (0.2163, 0.5222, -1.522), (0.2163, 0.5222, 1.522), (0.314, 0.47, -1.522), (0.314, 0.47, 1.522), (0.3997, 0.3997, -1.522), (0.3997, 0.3997, 1.522), (0.47, 0.314, -1.522), (0.47, 0.314, 1.522), (0.5222, 0.2163, -1.522), (0.5222, 0.2163, 1.522), (0.5544, 0.1103, -1.522), (0.5544, 0.1103, 1.522), (0.5652, -2.471e-08, -1.522), (0.5652, -2.471e-08, 1.522), (0.5544, -0.1103, -1.522), (0.5544, -0.1103, 1.522), (0.5222, -0.2163, -1.522), (0.5222, -0.2163, 1.522), (0.47, -0.314, -1.522), (0.47, -0.314, 1.522), (0.3997, -0.3997, -1.522), (0.3997, -0.3997, 1.522), (0.314, -0.47, -1.522), (0.314, -0.47, 1.522), (0.2163, -0.5222, -1.522), (0.2163, -0.5222, 1.522), (0.1103, -0.5544, -1.522), (0.1103, -0.5544, 1.522), (-4.941e-08, -0.5652, -1.522), (-4.941e-08, -0.5652, 1.522), (-0.1103, -0.5544, -1.522), (-0.1103, -0.5544, 1.522), (-0.2163, -0.5222, -1.522), (-0.2163, -0.5222, 1.522), (-0.314, -0.47, -1.522), (-0.314, -0.47, 1.522), (-0.3997, -0.3997, -1.522), (-0.3997, -0.3997, 1.522), (-0.47, -0.314, -1.522), (-0.47, -0.314, 1.522), (-0.5222, -0.2163, -1.522), (-0.5222, -0.2163, 1.522), (-0.5544, -0.1103, -1.522), (-0.5544, -0.1103, 1.522), (-0.5652, 6.74e-09, -1.522), (-0.5652, 6.74e-09, 1.522), (-0.5544, 0.1103, -1.522), (-0.5544, 0.1103, 1.522), (-0.5222, 0.2163, -1.522), (-0.5222, 0.2163, 1.522), (-0.47, 0.314, -1.522), (-0.47, 0.314, 1.522), (-0.3997, 0.3997, -1.522), (-0.3997, 0.3997, 1.522), (-0.314, 0.47, -1.522), (-0.314, 0.47, 1.522), (-0.2163, 0.5222, -1.522), (-0.2163, 0.5222, 1.522), (-0.1103, 0.5544, -1.522), (-0.1103, 0.5544, 1.522)], [], [(0, 1, 3, 2), (2, 3, 5, 4), (4, 5, 7, 6), (6, 7, 9, 8), (8, 9, 11, 10), (10, 11, 13, 12), (12, 13, 15, 14), (14, 15, 17, 16), (16, 17, 19, 18), (18, 19, 21, 20), (20, 21, 23, 22), (22, 23, 25, 24), (24, 25, 27, 26), (26, 27, 29, 28), (28, 29, 31, 30), (30, 31, 33, 32), (32, 33, 35, 34), (34, 35, 37, 36), (36, 37, 39, 38), (38, 39, 41, 40), (40, 41, 43, 42), (42, 43, 45, 44), (44, 45, 47, 46), (46, 47, 49, 48), (48, 49, 51, 50), (50, 51, 53, 52), (52, 53, 55, 54), (54, 55, 57, 56), (56, 57, 59, 58), (58, 59, 61, 60), (3, 1, 63, 61, 59, 57, 55, 53, 51, 49, 47, 45, 43, 41, 39, 37, 35, 33, 31, 29, 27, 25, 23, 21, 19, 17, 15, 13, 11, 9, 7, 5), (60, 61, 63, 62), (62, 63, 1, 0), (0, 2, 4, 6, 8, 10, 12, 14, 16, 18, 20, 22, 24, 26, 28, 30, 32, 34, 36, 38, 40, 42, 44, 46, 48, 50, 52, 54, 56, 58, 60, 62)])
_uv = me_cylinder_001.uv_layers.new(name='UVMap')
_uv.uv.foreach_set('vector', [1.0, 0.5, 1.0, 1.0, 0.9688, 1.0, 0.9688, 0.5, 0.9688, 0.5, 0.9688, 1.0, 0.9375, 1.0, 0.9375, 0.5, 0.9375, 0.5, 0.9375, 1.0, 0.9062, 1.0, 0.9062, 0.5, 0.9062, 0.5, 0.9062, 1.0, 0.875, 1.0, 0.875, 0.5, 0.875, 0.5, 0.875, 1.0, 0.8438, 1.0, 0.8438, 0.5, 0.8438, 0.5, 0.8438, 1.0, 0.8125, 1.0, 0.8125, 0.5, 0.8125, 0.5, 0.8125, 1.0, 0.7812, 1.0, 0.7812, 0.5, 0.7812, 0.5, 0.7812, 1.0, 0.75, 1.0, 0.75, 0.5, 0.75, 0.5, 0.75, 1.0, 0.7188, 1.0, 0.7188, 0.5, 0.7188, 0.5, 0.7188, 1.0, 0.6875, 1.0, 0.6875, 0.5, 0.6875, 0.5, 0.6875, 1.0, 0.6562, 1.0, 0.6562, 0.5, 0.6562, 0.5, 0.6562, 1.0, 0.625, 1.0, 0.625, 0.5, 0.625, 0.5, 0.625, 1.0, 0.5938, 1.0, 0.5938, 0.5, 0.5938, 0.5, 0.5938, 1.0, 0.5625, 1.0, 0.5625, 0.5, 0.5625, 0.5, 0.5625, 1.0, 0.5312, 1.0, 0.5312, 0.5, 0.5312, 0.5, 0.5312, 1.0, 0.5, 1.0, 0.5, 0.5, 0.5, 0.5, 0.5, 1.0, 0.4688, 1.0, 0.4688, 0.5, 0.4688, 0.5, 0.4688, 1.0, 0.4375, 1.0, 0.4375, 0.5, 0.4375, 0.5, 0.4375, 1.0, 0.4062, 1.0, 0.4062, 0.5, 0.4062, 0.5, 0.4062, 1.0, 0.375, 1.0, 0.375, 0.5, 0.375, 0.5, 0.375, 1.0, 0.3438, 1.0, 0.3438, 0.5, 0.3438, 0.5, 0.3438, 1.0, 0.3125, 1.0, 0.3125, 0.5, 0.3125, 0.5, 0.3125, 1.0, 0.2812, 1.0, 0.2812, 0.5, 0.2812, 0.5, 0.2812, 1.0, 0.25, 1.0, 0.25, 0.5, 0.25, 0.5, 0.25, 1.0, 0.2188, 1.0, 0.2188, 0.5, 0.2188, 0.5, 0.2188, 1.0, 0.1875, 1.0, 0.1875, 0.5, 0.1875, 0.5, 0.1875, 1.0, 0.1562, 1.0, 0.1562, 0.5, 0.1562, 0.5, 0.1562, 1.0, 0.125, 1.0, 0.125, 0.5, 0.125, 0.5, 0.125, 1.0, 0.09375, 1.0, 0.09375, 0.5, 0.09375, 0.5, 0.09375, 1.0, 0.0625, 1.0, 0.0625, 0.5, 0.2968, 0.4854, 0.25, 0.49, 0.2032, 0.4854, 0.1582, 0.4717, 0.1167, 0.4496, 0.08029, 0.4197, 0.05045, 0.3833, 0.02827, 0.3418, 0.01461, 0.2968, 0.01, 0.25, 0.01461, 0.2032, 0.02827, 0.1582, 0.05045, 0.1167, 0.08029, 0.08029, 0.1167, 0.05045, 0.1582, 0.02827, 0.2032, 0.01461, 0.25, 0.01, 0.2968, 0.01461, 0.3418, 0.02827, 0.3833, 0.05045, 0.4197, 0.08029, 0.4496, 0.1167, 0.4717, 0.1582, 0.4854, 0.2032, 0.49, 0.25, 0.4854, 0.2968, 0.4717, 0.3418, 0.4496, 0.3833, 0.4197, 0.4197, 0.3833, 0.4496, 0.3418, 0.4717, 0.0625, 0.5, 0.0625, 1.0, 0.03125, 1.0, 0.03125, 0.5, 0.03125, 0.5, 0.03125, 1.0, 0.0, 1.0, 0.0, 0.5, 0.75, 0.49, 0.7968, 0.4854, 0.8418, 0.4717, 0.8833, 0.4496, 0.9197, 0.4197, 0.9496, 0.3833, 0.9717, 0.3418, 0.9854, 0.2968, 0.99, 0.25, 0.9854, 0.2032, 0.9717, 0.1582, 0.9496, 0.1167, 0.9197, 0.08029, 0.8833, 0.05045, 0.8418, 0.02827, 0.7968, 0.01461, 0.75, 0.01, 0.7032, 0.01461, 0.6582, 0.02827, 0.6167, 0.05045, 0.5803, 0.08029, 0.5504, 0.1167, 0.5283, 0.1582, 0.5146, 0.2032, 0.51, 0.25, 0.5146, 0.2968, 0.5283, 0.3418, 0.5504, 0.3833, 0.5803, 0.4197, 0.6167, 0.4496, 0.6582, 0.4717, 0.7032, 0.4854])
me_cylinder_001.materials.append(mat_yellows)
me_cylinder_001.use_remesh_fix_poles = True
me_cylinder_001.use_remesh_preserve_attributes = False
me_cylinder_001.update()
me_cube_006 = bpy.data.meshes.new('Cube.006')
me_cube_006.from_pydata([(-0.6308, -1.59, -0.2424), (-0.6308, -1.59, 0.2424), (-0.6308, 1.59, -0.2424), (-0.6308, 1.59, 0.2424), (0.6308, -1.59, -0.2424), (0.6308, -1.59, 0.2424), (0.6308, 1.59, -0.2424), (0.6308, 1.59, 0.2424)], [], [(0, 1, 3, 2), (2, 3, 7, 6), (6, 7, 5, 4), (4, 5, 1, 0), (2, 6, 4, 0), (7, 3, 1, 5)])
_uv = me_cube_006.uv_layers.new(name='UVMap')
_uv.uv.foreach_set('vector', [0.375, 0.0, 0.625, 0.0, 0.625, 0.25, 0.375, 0.25, 0.375, 0.25, 0.625, 0.25, 0.625, 0.5, 0.375, 0.5, 0.375, 0.5, 0.625, 0.5, 0.625, 0.75, 0.375, 0.75, 0.375, 0.75, 0.625, 0.75, 0.625, 1.0, 0.375, 1.0, 0.125, 0.5, 0.375, 0.5, 0.375, 0.75, 0.125, 0.75, 0.625, 0.5, 0.875, 0.5, 0.875, 0.75, 0.625, 0.75])
me_cube_006.materials.append(mat_light_blue)
me_cube_006.use_remesh_fix_poles = True
me_cube_006.use_remesh_preserve_attributes = False
me_cube_006.update()
me_cube_007 = bpy.data.meshes.new('Cube.007')
me_cube_007.from_pydata([(-0.5027, -1.245, -0.4007), (-0.5027, -1.245, 0.4007), (-0.5027, 1.245, -0.4007), (-0.5027, 1.245, 0.4007), (0.5027, -1.245, -0.4007), (0.5027, -1.245, 0.4007), (0.5027, 1.245, -0.4007), (0.5027, 1.245, 0.4007)], [], [(0, 1, 3, 2), (2, 3, 7, 6), (6, 7, 5, 4), (4, 5, 1, 0), (2, 6, 4, 0), (7, 3, 1, 5)])
_uv = me_cube_007.uv_layers.new(name='UVMap')
_uv.uv.foreach_set('vector', [0.375, 0.0, 0.625, 0.0, 0.625, 0.25, 0.375, 0.25, 0.375, 0.25, 0.625, 0.25, 0.625, 0.5, 0.375, 0.5, 0.375, 0.5, 0.625, 0.5, 0.625, 0.75, 0.375, 0.75, 0.375, 0.75, 0.625, 0.75, 0.625, 1.0, 0.375, 1.0, 0.125, 0.5, 0.375, 0.5, 0.375, 0.75, 0.125, 0.75, 0.625, 0.5, 0.875, 0.5, 0.875, 0.75, 0.625, 0.75])
me_cube_007.materials.append(mat_yellows)
me_cube_007.use_remesh_fix_poles = True
me_cube_007.use_remesh_preserve_attributes = False
me_cube_007.update()
me_cube_009 = bpy.data.meshes.new('Cube.009')
me_cube_009.from_pydata([(-0.6785, -1.924, -1.007), (-0.6785, 0.07584, 1.007), (-0.6785, 1.924, -1.007), (0.6785, -1.924, -1.007), (0.6785, 0.07584, 1.007), (0.6785, 1.924, -1.007)], [], [(0, 1, 2), (5, 4, 3), (3, 4, 1, 0), (2, 5, 3, 0), (1, 4, 5, 2)])
_uv = me_cube_009.uv_layers.new(name='UVMap')
_uv.uv.foreach_set('vector', [0.375, 0.0, 0.625, 0.0, 0.375, 0.25, 0.375, 0.5, 0.625, 0.75, 0.375, 0.75, 0.375, 0.75, 0.625, 0.75, 0.625, 1.0, 0.375, 1.0, 0.125, 0.5, 0.375, 0.5, 0.375, 0.75, 0.125, 0.75, 0.875, 0.75, 0.625, 0.75, 0.375, 0.5, 0.375, 0.25])
me_cube_009.materials.append(mat_light_blue_001)
me_cube_009.use_remesh_fix_poles = True
me_cube_009.use_remesh_preserve_attributes = False
me_cube_009.update()
me_cube_012 = bpy.data.meshes.new('Cube.012')
me_cube_012.from_pydata([(-0.5027, -1.245, -0.4007), (-0.5027, -1.245, 0.4007), (-0.5027, 1.245, -0.4007), (-0.5027, 1.245, 0.4007), (0.5027, -1.245, -0.4007), (0.5027, -1.245, 0.4007), (0.5027, 1.245, -0.4007), (0.5027, 1.245, 0.4007)], [], [(0, 1, 3, 2), (2, 3, 7, 6), (6, 7, 5, 4), (4, 5, 1, 0), (2, 6, 4, 0), (7, 3, 1, 5)])
_uv = me_cube_012.uv_layers.new(name='UVMap')
_uv.uv.foreach_set('vector', [0.375, 0.0, 0.625, 0.0, 0.625, 0.25, 0.375, 0.25, 0.375, 0.25, 0.625, 0.25, 0.625, 0.5, 0.375, 0.5, 0.375, 0.5, 0.625, 0.5, 0.625, 0.75, 0.375, 0.75, 0.375, 0.75, 0.625, 0.75, 0.625, 1.0, 0.375, 1.0, 0.125, 0.5, 0.375, 0.5, 0.375, 0.75, 0.125, 0.75, 0.625, 0.5, 0.875, 0.5, 0.875, 0.75, 0.625, 0.75])
me_cube_012.materials.append(mat_yellows)
me_cube_012.use_remesh_fix_poles = True
me_cube_012.use_remesh_preserve_attributes = False
me_cube_012.update()
me_cube_011 = bpy.data.meshes.new('Cube.011')
me_cube_011.from_pydata([(-0.6785, -1.924, -1.007), (-0.6785, 0.07584, 1.007), (-0.6785, 1.924, -1.007), (0.6785, -1.924, -1.007), (0.6785, 0.07584, 1.007), (0.6785, 1.924, -1.007)], [], [(0, 1, 2), (5, 4, 3), (3, 4, 1, 0), (2, 5, 3, 0), (1, 4, 5, 2)])
_uv = me_cube_011.uv_layers.new(name='UVMap')
_uv.uv.foreach_set('vector', [0.375, 0.0, 0.625, 0.0, 0.375, 0.25, 0.375, 0.5, 0.625, 0.75, 0.375, 0.75, 0.375, 0.75, 0.625, 0.75, 0.625, 1.0, 0.375, 1.0, 0.125, 0.5, 0.375, 0.5, 0.375, 0.75, 0.125, 0.75, 0.875, 0.75, 0.625, 0.75, 0.375, 0.5, 0.375, 0.25])
me_cube_011.materials.append(mat_light_blue_002)
me_cube_011.use_remesh_fix_poles = True
me_cube_011.use_remesh_preserve_attributes = False
me_cube_011.update()
me_cylinder_002 = bpy.data.meshes.new('Cylinder.002')
me_cylinder_002.from_pydata([(1.16, -5.072e-08, -1.448), (1.16, -5.072e-08, 1.448), (1.138, -0.2264, -1.448), (1.138, -0.2264, 1.448), (1.072, -0.4441, -1.448), (1.072, -0.4441, 1.448), (0.9648, -0.6447, -1.448), (0.9648, -0.6447, 1.448), (0.8205, -0.8205, -1.448), (0.8205, -0.8205, 1.448), (0.6447, -0.9648, -1.448), (0.6447, -0.9648, 1.448), (0.4441, -1.072, -1.448), (0.4441, -1.072, 1.448), (0.2264, -1.138, -1.448), (0.2264, -1.138, 1.448), (-1.014e-07, -1.16, -1.448), (-1.014e-07, -1.16, 1.448), (-0.2264, -1.138, -1.448), (-0.2264, -1.138, 1.448), (-0.4441, -1.072, -1.448), (-0.4441, -1.072, 1.448), (-0.6447, -0.9648, -1.448), (-0.6447, -0.9648, 1.448), (-0.8205, -0.8205, -1.448), (-0.8205, -0.8205, 1.448), (-0.9648, -0.6447, -1.448), (-0.9648, -0.6447, 1.448), (-1.072, -0.4441, -1.448), (-1.072, -0.4441, 1.448), (-1.138, -0.2264, -1.448), (-1.138, -0.2264, 1.448), (-1.16, 1.384e-08, -1.448), (-1.16, 1.384e-08, 1.448), (1.159, 0.01326, 1.448), (1.159, 0.01326, -1.448), (-1.159, 0.01326, 1.448), (-1.159, 0.01326, -1.448)], [], [(1, 0, 35, 34), (0, 1, 3, 2), (2, 3, 5, 4), (4, 5, 7, 6), (6, 7, 9, 8), (8, 9, 11, 10), (10, 11, 13, 12), (12, 13, 15, 14), (14, 15, 17, 16), (16, 17, 19, 18), (18, 19, 21, 20), (20, 21, 23, 22), (22, 23, 25, 24), (24, 25, 27, 26), (26, 27, 29, 28), (28, 29, 31, 30), (30, 31, 33, 32), (32, 33, 36, 37), (36, 33, 31, 29, 27, 25, 23, 21, 19, 17, 15, 13, 11, 9, 7, 5, 3, 1, 34), (35, 0, 2, 4, 6, 8, 10, 12, 14, 16, 18, 20, 22, 24, 26, 28, 30, 32, 37), (37, 36, 34, 35)])
_uv = me_cylinder_002.uv_layers.new(name='UVMap')
_uv.uv.foreach_set('vector', [0.75, 1.0, 0.75, 0.5, 0.7518, 0.5, 0.7518, 1.0, 0.75, 0.5, 0.75, 1.0, 0.7188, 1.0, 0.7188, 0.5, 0.7188, 0.5, 0.7188, 1.0, 0.6875, 1.0, 0.6875, 0.5, 0.6875, 0.5, 0.6875, 1.0, 0.6562, 1.0, 0.6562, 0.5, 0.6562, 0.5, 0.6562, 1.0, 0.625, 1.0, 0.625, 0.5, 0.625, 0.5, 0.625, 1.0, 0.5938, 1.0, 0.5938, 0.5, 0.5938, 0.5, 0.5938, 1.0, 0.5625, 1.0, 0.5625, 0.5, 0.5625, 0.5, 0.5625, 1.0, 0.5312, 1.0, 0.5312, 0.5, 0.5312, 0.5, 0.5312, 1.0, 0.5, 1.0, 0.5, 0.5, 0.5, 0.5, 0.5, 1.0, 0.4688, 1.0, 0.4688, 0.5, 0.4688, 0.5, 0.4688, 1.0, 0.4375, 1.0, 0.4375, 0.5, 0.4375, 0.5, 0.4375, 1.0, 0.4062, 1.0, 0.4062, 0.5, 0.4062, 0.5, 0.4062, 1.0, 0.375, 1.0, 0.375, 0.5, 0.375, 0.5, 0.375, 1.0, 0.3438, 1.0, 0.3438, 0.5, 0.3438, 0.5, 0.3438, 1.0, 0.3125, 1.0, 0.3125, 0.5, 0.3125, 0.5, 0.3125, 1.0, 0.2812, 1.0, 0.2812, 0.5, 0.2812, 0.5, 0.2812, 1.0, 0.25, 1.0, 0.25, 0.5, 0.25, 0.5, 0.25, 1.0, 0.2482, 1.0, 0.2482, 0.5, 0.01027, 0.2527, 0.01, 0.25, 0.01461, 0.2032, 0.02827, 0.1582, 0.05045, 0.1167, 0.08029, 0.08029, 0.1167, 0.05045, 0.1582, 0.02827, 0.2032, 0.01461, 0.25, 0.01, 0.2968, 0.01461, 0.3418, 0.02827, 0.3833, 0.05045, 0.4197, 0.08029, 0.4496, 0.1167, 0.4717, 0.1582, 0.4854, 0.2032, 0.49, 0.25, 0.4897, 0.2527, 0.9897, 0.2527, 0.99, 0.25, 0.9854, 0.2032, 0.9717, 0.1582, 0.9496, 0.1167, 0.9197, 0.08029, 0.8833, 0.05045, 0.8418, 0.02827, 0.7968, 0.01461, 0.75, 0.01, 0.7032, 0.01461, 0.6582, 0.02827, 0.6167, 0.05045, 0.5803, 0.08029, 0.5504, 0.1167, 0.5283, 0.1582, 0.5146, 0.2032, 0.51, 0.25, 0.5103, 0.2527, 0.4846, 0.7899, 0.4125, 0.7899, 0.4125, 0.978, 0.4846, 0.978])
me_cylinder_002.materials.append(mat_light_blue_001)
me_cylinder_002.use_remesh_fix_poles = True
me_cylinder_002.use_remesh_preserve_attributes = False
me_cylinder_002.update()
me_cube_014 = bpy.data.meshes.new('Cube.014')
me_cube_014.from_pydata([(-0.6308, -1.59, -0.2424), (-0.6308, -1.59, 0.2424), (-0.6308, 1.59, -0.2424), (-0.6308, 1.59, 0.2424), (0.6308, -1.59, -0.2424), (0.6308, -1.59, 0.2424), (0.6308, 1.59, -0.2424), (0.6308, 1.59, 0.2424)], [], [(0, 1, 3, 2), (2, 3, 7, 6), (6, 7, 5, 4), (4, 5, 1, 0), (2, 6, 4, 0), (7, 3, 1, 5)])
_uv = me_cube_014.uv_layers.new(name='UVMap')
_uv.uv.foreach_set('vector', [0.375, 0.0, 0.625, 0.0, 0.625, 0.25, 0.375, 0.25, 0.375, 0.25, 0.625, 0.25, 0.625, 0.5, 0.375, 0.5, 0.375, 0.5, 0.625, 0.5, 0.625, 0.75, 0.375, 0.75, 0.375, 0.75, 0.625, 0.75, 0.625, 1.0, 0.375, 1.0, 0.125, 0.5, 0.375, 0.5, 0.375, 0.75, 0.125, 0.75, 0.625, 0.5, 0.875, 0.5, 0.875, 0.75, 0.625, 0.75])
me_cube_014.materials.append(mat_yellows)
me_cube_014.use_remesh_fix_poles = True
me_cube_014.use_remesh_preserve_attributes = False
me_cube_014.update()
me_cube_015 = bpy.data.meshes.new('Cube.015')
me_cube_015.from_pydata([(-0.6308, -1.59, -0.2424), (-0.6308, -1.59, 0.2424), (-0.6308, 1.59, -0.2424), (-0.6308, 1.59, 0.2424), (0.6308, -1.59, -0.2424), (0.6308, -1.59, 0.2424), (0.6308, 1.59, -0.2424), (0.6308, 1.59, 0.2424)], [], [(0, 1, 3, 2), (2, 3, 7, 6), (6, 7, 5, 4), (4, 5, 1, 0), (2, 6, 4, 0), (7, 3, 1, 5)])
_uv = me_cube_015.uv_layers.new(name='UVMap')
_uv.uv.foreach_set('vector', [0.375, 0.0, 0.625, 0.0, 0.625, 0.25, 0.375, 0.25, 0.375, 0.25, 0.625, 0.25, 0.625, 0.5, 0.375, 0.5, 0.375, 0.5, 0.625, 0.5, 0.625, 0.75, 0.375, 0.75, 0.375, 0.75, 0.625, 0.75, 0.625, 1.0, 0.375, 1.0, 0.125, 0.5, 0.375, 0.5, 0.375, 0.75, 0.125, 0.75, 0.625, 0.5, 0.875, 0.5, 0.875, 0.75, 0.625, 0.75])
me_cube_015.materials.append(mat_yellows)
me_cube_015.use_remesh_fix_poles = True
me_cube_015.use_remesh_preserve_attributes = False
me_cube_015.update()
me_cube_016 = bpy.data.meshes.new('Cube.016')
me_cube_016.from_pydata([(-0.9182, -1.273, -0.3389), (-0.9182, -1.273, 0.3389), (-0.9182, 1.273, -0.3389), (-0.9182, 1.273, 0.3389), (0.9182, -1.273, -0.3389), (0.9182, -1.273, 0.3389), (0.9182, 1.273, -0.3389), (0.9182, 1.273, 0.3389)], [], [(0, 1, 3, 2), (2, 3, 7, 6), (6, 7, 5, 4), (4, 5, 1, 0), (2, 6, 4, 0), (7, 3, 1, 5)])
_uv = me_cube_016.uv_layers.new(name='UVMap')
_uv.uv.foreach_set('vector', [0.375, 0.0, 0.625, 0.0, 0.625, 0.25, 0.375, 0.25, 0.375, 0.25, 0.625, 0.25, 0.625, 0.5, 0.375, 0.5, 0.375, 0.5, 0.625, 0.5, 0.625, 0.75, 0.375, 0.75, 0.375, 0.75, 0.625, 0.75, 0.625, 1.0, 0.375, 1.0, 0.125, 0.5, 0.375, 0.5, 0.375, 0.75, 0.125, 0.75, 0.625, 0.5, 0.875, 0.5, 0.875, 0.75, 0.625, 0.75])
me_cube_016.materials.append(mat_light_blue)
me_cube_016.use_remesh_fix_poles = True
me_cube_016.use_remesh_preserve_attributes = False
me_cube_016.update()
me_cube_017 = bpy.data.meshes.new('Cube.017')
me_cube_017.from_pydata([(-0.9182, -1.273, -0.3389), (-0.9182, -1.273, 0.3389), (-0.9182, 1.273, -0.3389), (-0.9182, 1.273, 0.3389), (0.9182, -1.273, -0.3389), (0.9182, -1.273, 0.3389), (0.9182, 1.273, -0.3389), (0.9182, 1.273, 0.3389)], [], [(0, 1, 3, 2), (2, 3, 7, 6), (6, 7, 5, 4), (4, 5, 1, 0), (2, 6, 4, 0), (7, 3, 1, 5)])
_uv = me_cube_017.uv_layers.new(name='UVMap')
_uv.uv.foreach_set('vector', [0.375, 0.0, 0.625, 0.0, 0.625, 0.25, 0.375, 0.25, 0.375, 0.25, 0.625, 0.25, 0.625, 0.5, 0.375, 0.5, 0.375, 0.5, 0.625, 0.5, 0.625, 0.75, 0.375, 0.75, 0.375, 0.75, 0.625, 0.75, 0.625, 1.0, 0.375, 1.0, 0.125, 0.5, 0.375, 0.5, 0.375, 0.75, 0.125, 0.75, 0.625, 0.5, 0.875, 0.5, 0.875, 0.75, 0.625, 0.75])
me_cube_017.materials.append(mat_light_blue)
me_cube_017.use_remesh_fix_poles = True
me_cube_017.use_remesh_preserve_attributes = False
me_cube_017.update()
me_cylinder_003 = bpy.data.meshes.new('Cylinder.003')
me_cylinder_003.from_pydata([(1.16, -5.072e-08, -1.448), (1.16, -5.072e-08, 1.448), (1.138, -0.2264, -1.448), (1.138, -0.2264, 1.448), (1.072, -0.4441, -1.448), (1.072, -0.4441, 1.448), (0.9648, -0.6447, -1.448), (0.9648, -0.6447, 1.448), (0.8205, -0.8205, -1.448), (0.8205, -0.8205, 1.448), (0.6447, -0.9648, -1.448), (0.6447, -0.9648, 1.448), (0.4441, -1.072, -1.448), (0.4441, -1.072, 1.448), (0.2264, -1.138, -1.448), (0.2264, -1.138, 1.448), (-1.014e-07, -1.16, -1.448), (-1.014e-07, -1.16, 1.448), (-0.2264, -1.138, -1.448), (-0.2264, -1.138, 1.448), (-0.4441, -1.072, -1.448), (-0.4441, -1.072, 1.448), (-0.6447, -0.9648, -1.448), (-0.6447, -0.9648, 1.448), (-0.8205, -0.8205, -1.448), (-0.8205, -0.8205, 1.448), (-0.9648, -0.6447, -1.448), (-0.9648, -0.6447, 1.448), (-1.072, -0.4441, -1.448), (-1.072, -0.4441, 1.448), (-1.138, -0.2264, -1.448), (-1.138, -0.2264, 1.448), (-1.16, 1.384e-08, -1.448), (-1.16, 1.384e-08, 1.448), (1.159, 0.01326, 1.448), (1.159, 0.01326, -1.448), (-1.159, 0.01326, 1.448), (-1.159, 0.01326, -1.448)], [], [(1, 0, 35, 34), (0, 1, 3, 2), (2, 3, 5, 4), (4, 5, 7, 6), (6, 7, 9, 8), (8, 9, 11, 10), (10, 11, 13, 12), (12, 13, 15, 14), (14, 15, 17, 16), (16, 17, 19, 18), (18, 19, 21, 20), (20, 21, 23, 22), (22, 23, 25, 24), (24, 25, 27, 26), (26, 27, 29, 28), (28, 29, 31, 30), (30, 31, 33, 32), (32, 33, 36, 37), (36, 33, 31, 29, 27, 25, 23, 21, 19, 17, 15, 13, 11, 9, 7, 5, 3, 1, 34), (35, 0, 2, 4, 6, 8, 10, 12, 14, 16, 18, 20, 22, 24, 26, 28, 30, 32, 37), (37, 36, 34, 35)])
_uv = me_cylinder_003.uv_layers.new(name='UVMap')
_uv.uv.foreach_set('vector', [0.75, 1.0, 0.75, 0.5, 0.7518, 0.5, 0.7518, 1.0, 0.75, 0.5, 0.75, 1.0, 0.7188, 1.0, 0.7188, 0.5, 0.7188, 0.5, 0.7188, 1.0, 0.6875, 1.0, 0.6875, 0.5, 0.6875, 0.5, 0.6875, 1.0, 0.6562, 1.0, 0.6562, 0.5, 0.6562, 0.5, 0.6562, 1.0, 0.625, 1.0, 0.625, 0.5, 0.625, 0.5, 0.625, 1.0, 0.5938, 1.0, 0.5938, 0.5, 0.5938, 0.5, 0.5938, 1.0, 0.5625, 1.0, 0.5625, 0.5, 0.5625, 0.5, 0.5625, 1.0, 0.5312, 1.0, 0.5312, 0.5, 0.5312, 0.5, 0.5312, 1.0, 0.5, 1.0, 0.5, 0.5, 0.5, 0.5, 0.5, 1.0, 0.4688, 1.0, 0.4688, 0.5, 0.4688, 0.5, 0.4688, 1.0, 0.4375, 1.0, 0.4375, 0.5, 0.4375, 0.5, 0.4375, 1.0, 0.4062, 1.0, 0.4062, 0.5, 0.4062, 0.5, 0.4062, 1.0, 0.375, 1.0, 0.375, 0.5, 0.375, 0.5, 0.375, 1.0, 0.3438, 1.0, 0.3438, 0.5, 0.3438, 0.5, 0.3438, 1.0, 0.3125, 1.0, 0.3125, 0.5, 0.3125, 0.5, 0.3125, 1.0, 0.2812, 1.0, 0.2812, 0.5, 0.2812, 0.5, 0.2812, 1.0, 0.25, 1.0, 0.25, 0.5, 0.25, 0.5, 0.25, 1.0, 0.2482, 1.0, 0.2482, 0.5, 0.01027, 0.2527, 0.01, 0.25, 0.01461, 0.2032, 0.02827, 0.1582, 0.05045, 0.1167, 0.08029, 0.08029, 0.1167, 0.05045, 0.1582, 0.02827, 0.2032, 0.01461, 0.25, 0.01, 0.2968, 0.01461, 0.3418, 0.02827, 0.3833, 0.05045, 0.4197, 0.08029, 0.4496, 0.1167, 0.4717, 0.1582, 0.4854, 0.2032, 0.49, 0.25, 0.4897, 0.2527, 0.9897, 0.2527, 0.99, 0.25, 0.9854, 0.2032, 0.9717, 0.1582, 0.9496, 0.1167, 0.9197, 0.08029, 0.8833, 0.05045, 0.8418, 0.02827, 0.7968, 0.01461, 0.75, 0.01, 0.7032, 0.01461, 0.6582, 0.02827, 0.6167, 0.05045, 0.5803, 0.08029, 0.5504, 0.1167, 0.5283, 0.1582, 0.5146, 0.2032, 0.51, 0.25, 0.5103, 0.2527, 0.4846, 0.7899, 0.4125, 0.7899, 0.4125, 0.978, 0.4846, 0.978])
me_cylinder_003.materials.append(mat_pinkies)
me_cylinder_003.use_remesh_fix_poles = True
me_cylinder_003.use_remesh_preserve_attributes = False
me_cylinder_003.update()

# ---- objects
ob_light = bpy.data.objects.new('Light', light_light)
ob_camera = bpy.data.objects.new('Camera', cam_camera)
ob_arch = bpy.data.objects.new('Arch', me_cube_008)
ob_triangle = bpy.data.objects.new('Triangle', me_cube_010)
ob_cube = bpy.data.objects.new('Cube', me_cube)
ob_cylinder = bpy.data.objects.new('Cylinder', me_cylinder)
ob_cube_001 = bpy.data.objects.new('Cube.001', me_cube_001)
ob_arch_001 = bpy.data.objects.new('Arch.001', me_cube_002)
ob_cube_002 = bpy.data.objects.new('Cube.002', me_cube_003)
ob_cube_003 = bpy.data.objects.new('Cube.003', me_cube_004)
ob_cube_004 = bpy.data.objects.new('Cube.004', me_cube_005)
ob_cylinder_001 = bpy.data.objects.new('Cylinder.001', me_cylinder_001)
ob_cube_005 = bpy.data.objects.new('Cube.005', me_cube_006)
ob_cube_006 = bpy.data.objects.new('Cube.006', me_cube_007)
ob_triangle_001 = bpy.data.objects.new('Triangle.001', me_cube_009)
ob_cube_007 = bpy.data.objects.new('Cube.007', me_cube_012)
ob_triangle_002 = bpy.data.objects.new('Triangle.002', me_cube_011)
ob_cylinder_002 = bpy.data.objects.new('Cylinder.002', me_cylinder_002)
ob_cube_008 = bpy.data.objects.new('Cube.008', me_cube_014)
ob_cube_009 = bpy.data.objects.new('Cube.009', me_cube_015)
ob_cube_010 = bpy.data.objects.new('Cube.010', me_cube_016)
ob_cube_011 = bpy.data.objects.new('Cube.011', me_cube_017)
ob_cylinder_003 = bpy.data.objects.new('Cylinder.003', me_cylinder_003)

# ---- transforms, parenting, visibility, modifiers, constraints
ob_light.location = (12.89, 8.758, 5.899)
ob_light.rotation_euler = (0.6503, 0.05522, 1.866)
ob_light.lock_rotations_4d = False
ob_light.empty_display_type = 'ARROWS'
ob_light.color = (0.0, 0.0, 0.0, 0.0)
ob_light.lineart.crease_threshold = 0.0
ob_camera.location = (25.85, -3.99, 10.24)
ob_camera.rotation_euler = (1.285, 0.01568, 1.307)
ob_camera.lock_rotations_4d = False
ob_camera.empty_display_type = 'ARROWS'
ob_camera.color = (0.0, 0.0, 0.0, 0.0)
ob_camera.display_type = 'WIRE'
ob_camera.lineart.crease_threshold = 0.0
ob_arch.location = (-1.154, 1.641, 4.313)
ob_triangle.location = (-1.208, 1.636, 6.557)
ob_triangle.rotation_euler = (0.0, -0.0, -0.05236)
ob_triangle.scale = (1.0, 1.0, 1.1)
ob_cube.location = (0.9257, -2.235, 0.3548)
ob_cube.scale = (1.0, 0.9, 1.0)
ob_cylinder.location = (0.91, -2.129, 2.216)
ob_cube_001.location = (0.9131, -1.412, 4.058)
ob_cube_001.scale = (1.0, 1.0, 1.44)
ob_arch_001.location = (0.9049, 1.527, 2.566)
ob_cube_002.location = (0.9109, 3.362, 0.7129)
ob_cube_002.scale = (0.8, 1.1, 1.138)
ob_cube_003.location = (0.9109, -0.09141, 0.7129)
ob_cube_003.rotation_euler = (0.0, -0.0, -0.1745)
ob_cube_003.scale = (0.8, 1.1, 1.138)
ob_cube_004.location = (0.9257, 5.265, 0.3548)
ob_cube_004.scale = (1.0, 0.9, 1.0)
ob_cylinder_001.location = (0.91, 5.371, 2.216)
ob_cube_005.location = (0.9131, 4.588, 4.058)
ob_cube_005.scale = (1.0, 1.0, 1.44)
ob_cube_006.location = (0.9106, -1.348, 4.807)
ob_cube_006.rotation_euler = (0.0, -0.0, -0.08727)
ob_triangle_001.location = (0.9677, -1.38, 5.993)
ob_triangle_001.scale = (0.7, 0.7, 0.77)
ob_cube_007.location = (0.9106, 4.652, 4.807)
ob_cube_007.rotation_euler = (0.0, -0.0, 0.08727)
ob_triangle_002.location = (0.9677, 4.62, 5.993)
ob_triangle_002.scale = (0.7, 0.7, 0.77)
ob_cylinder_002.location = (0.9264, 1.652, 3.728)
ob_cylinder_002.rotation_euler = (-1.571, -0.0, 1.571)
ob_cylinder_002.scale = (1.0, 1.0, 0.35)
ob_cube_008.location = (-1.171, 3.366, 1.57)
ob_cube_008.rotation_euler = (1.571, -0.0, 0.0)
ob_cube_008.scale = (1.0, 1.0, 1.44)
ob_cube_009.location = (-1.171, -0.05496, 1.57)
ob_cube_009.rotation_euler = (1.571, -0.0, 0.0)
ob_cube_009.scale = (1.0, 1.0, 1.44)
ob_cube_010.location = (3.224, 0.597, 0.3548)
ob_cube_010.scale = (1.0, 0.9, 1.0)
ob_cube_011.location = (3.224, 2.917, 0.3548)
ob_cube_011.scale = (1.0, 0.9, 1.0)
ob_cylinder_003.location = (3.306, 1.739, 0.6727)
ob_cylinder_003.rotation_euler = (-1.571, -0.0, 1.571)
ob_cylinder_003.scale = (1.0, 1.0, 0.35)

# ---- collection membership
col_collection.objects.link(ob_light)
col_collection.objects.link(ob_camera)
col_collection.objects.link(ob_arch)
col_collection.objects.link(ob_triangle)
col_collection.objects.link(ob_cube)
col_collection.objects.link(ob_cylinder)
col_collection.objects.link(ob_cube_001)
col_collection.objects.link(ob_arch_001)
col_collection.objects.link(ob_cube_002)
col_collection.objects.link(ob_cube_003)
col_collection.objects.link(ob_cube_004)
col_collection.objects.link(ob_cylinder_001)
col_collection.objects.link(ob_cube_005)
col_collection.objects.link(ob_cube_006)
col_collection.objects.link(ob_triangle_001)
col_collection.objects.link(ob_cube_007)
col_collection.objects.link(ob_triangle_002)
col_collection.objects.link(ob_cylinder_002)
col_collection.objects.link(ob_cube_008)
col_collection.objects.link(ob_cube_009)
col_collection.objects.link(ob_cube_010)
col_collection.objects.link(ob_cube_011)
col_collection.objects.link(ob_cylinder_003)

# ---- scene / render settings (as saved in the file)
scene.camera = ob_camera
scene.frame_start = 1; scene.frame_end = 250; scene.frame_set(0)
scene.render.engine = 'BLENDER_EEVEE_NEXT'
scene.cycles.use_denoising = False
scene.cycles.samples = 128
scene.cycles.sampling_pattern = 'TABULATED_SOBOL'
scene.cycles.use_adaptive_sampling = False
scene.cycles.use_light_tree = False
scene.view_settings.view_transform = 'Filmic'
bpy.context.view_layer.update()
